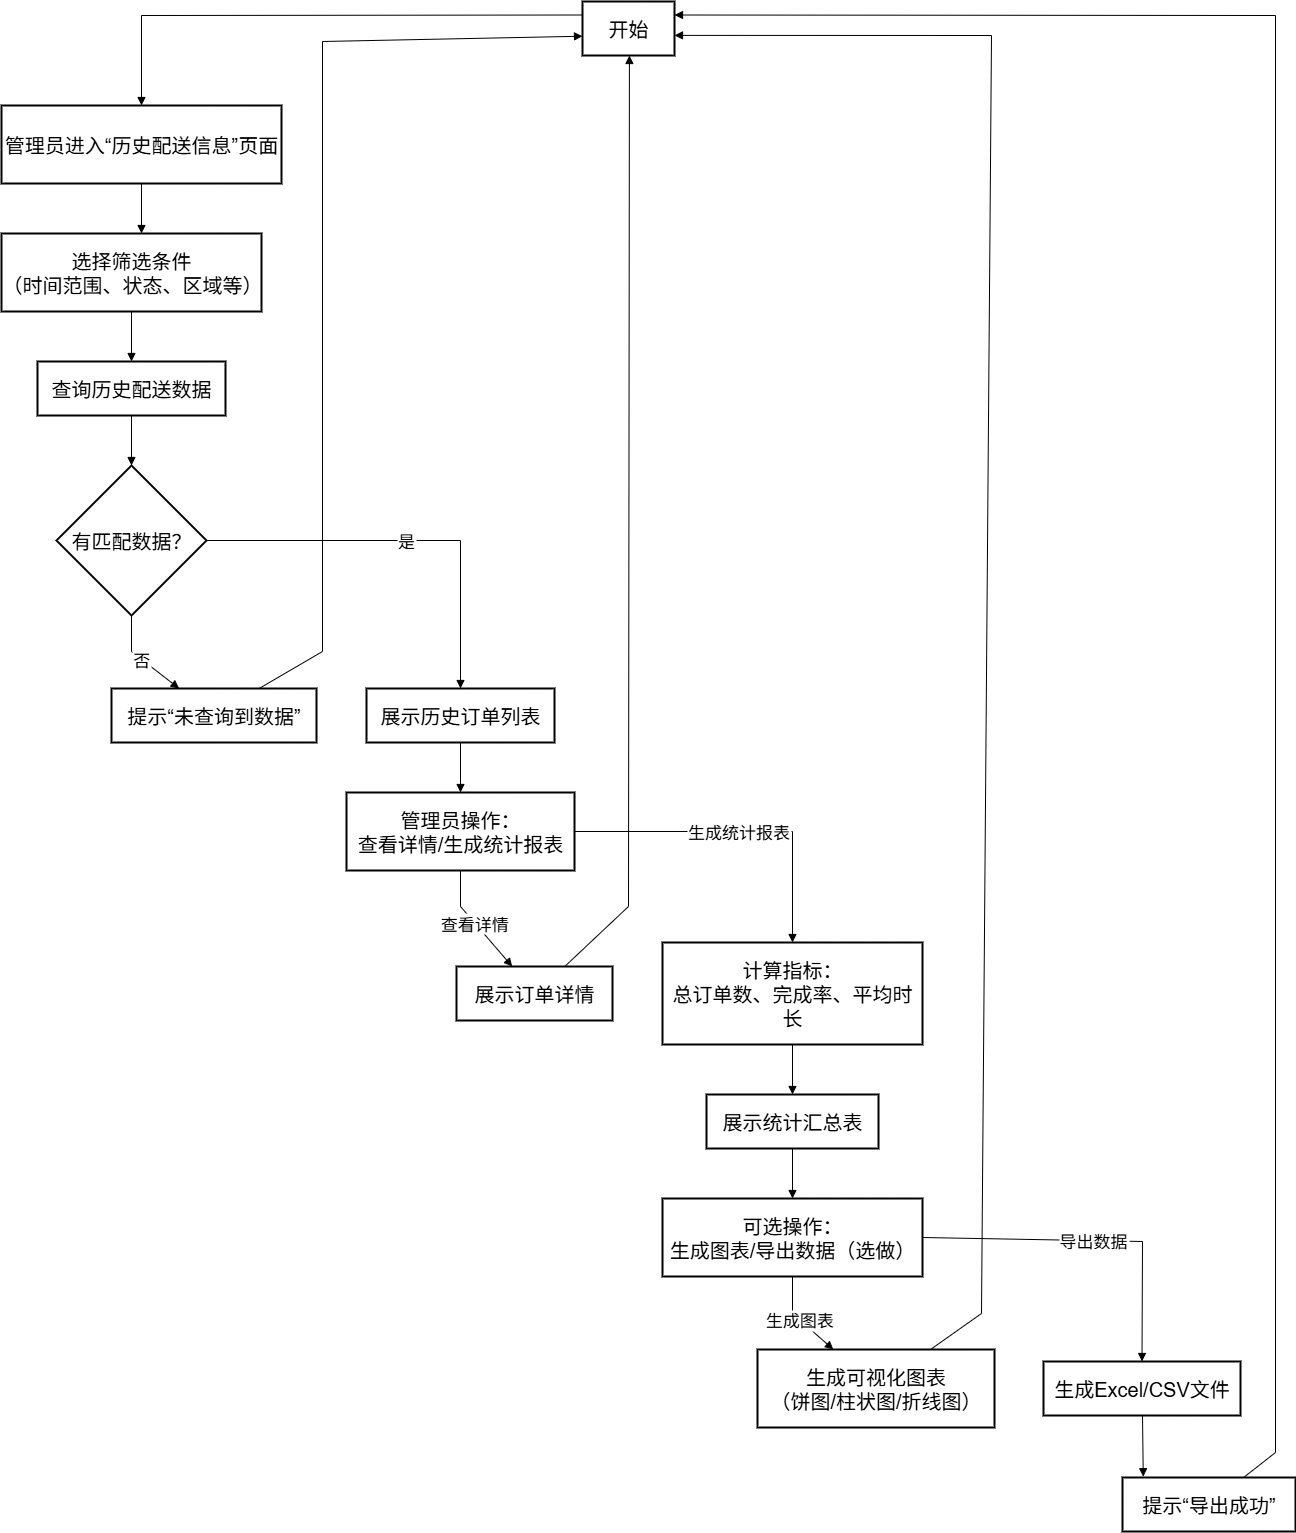

The diagram above was exported from draw.io. Its source (the exported page's mxGraphModel, read from the mxfile embedded in the PNG):
<mxGraphModel dx="1398" dy="1071" grid="1" gridSize="10" guides="1" tooltips="1" connect="1" arrows="1" fold="1" page="1" pageScale="1" pageWidth="827" pageHeight="1169" math="0" shadow="0">
  <root>
    <mxCell id="0" />
    <mxCell id="1" parent="0" />
    <mxCell id="rvsgz2WkVb9egX5W-KZ6-1" value="开始" style="whiteSpace=wrap;strokeWidth=2;fontSize=20;" vertex="1" parent="1">
      <mxGeometry x="601" y="20" width="92" height="54" as="geometry" />
    </mxCell>
    <mxCell id="rvsgz2WkVb9egX5W-KZ6-2" value="管理员进入“历史配送信息”页面" style="whiteSpace=wrap;strokeWidth=2;fontSize=20;" vertex="1" parent="1">
      <mxGeometry x="20" y="124" width="280" height="78" as="geometry" />
    </mxCell>
    <mxCell id="rvsgz2WkVb9egX5W-KZ6-3" value="选择筛选条件&#10;（时间范围、状态、区域等）" style="whiteSpace=wrap;strokeWidth=2;fontSize=20;" vertex="1" parent="1">
      <mxGeometry x="20" y="252" width="260" height="78" as="geometry" />
    </mxCell>
    <mxCell id="rvsgz2WkVb9egX5W-KZ6-4" value="查询历史配送数据" style="whiteSpace=wrap;strokeWidth=2;fontSize=20;" vertex="1" parent="1">
      <mxGeometry x="56" y="380" width="188" height="54" as="geometry" />
    </mxCell>
    <mxCell id="rvsgz2WkVb9egX5W-KZ6-5" value="有匹配数据？" style="rhombus;strokeWidth=2;whiteSpace=wrap;fontSize=20;" vertex="1" parent="1">
      <mxGeometry x="75" y="484" width="150" height="150" as="geometry" />
    </mxCell>
    <mxCell id="rvsgz2WkVb9egX5W-KZ6-6" value="提示“未查询到数据”" style="whiteSpace=wrap;strokeWidth=2;fontSize=20;" vertex="1" parent="1">
      <mxGeometry x="130" y="707" width="205" height="54" as="geometry" />
    </mxCell>
    <mxCell id="rvsgz2WkVb9egX5W-KZ6-7" value="展示历史订单列表" style="whiteSpace=wrap;strokeWidth=2;fontSize=20;" vertex="1" parent="1">
      <mxGeometry x="385" y="707" width="188" height="54" as="geometry" />
    </mxCell>
    <mxCell id="rvsgz2WkVb9egX5W-KZ6-8" value="管理员操作：&#10;查看详情/生成统计报表" style="whiteSpace=wrap;strokeWidth=2;fontSize=20;" vertex="1" parent="1">
      <mxGeometry x="365" y="811" width="228" height="78" as="geometry" />
    </mxCell>
    <mxCell id="rvsgz2WkVb9egX5W-KZ6-9" value="展示订单详情" style="whiteSpace=wrap;strokeWidth=2;fontSize=20;" vertex="1" parent="1">
      <mxGeometry x="475" y="985" width="156" height="54" as="geometry" />
    </mxCell>
    <mxCell id="rvsgz2WkVb9egX5W-KZ6-10" value="计算指标：&#10;总订单数、完成率、平均时长" style="whiteSpace=wrap;strokeWidth=2;fontSize=20;" vertex="1" parent="1">
      <mxGeometry x="681" y="961" width="260" height="102" as="geometry" />
    </mxCell>
    <mxCell id="rvsgz2WkVb9egX5W-KZ6-11" value="展示统计汇总表" style="whiteSpace=wrap;strokeWidth=2;fontSize=20;" vertex="1" parent="1">
      <mxGeometry x="725" y="1113" width="172" height="54" as="geometry" />
    </mxCell>
    <mxCell id="rvsgz2WkVb9egX5W-KZ6-12" value="可选操作：&#10;生成图表/导出数据（选做）" style="whiteSpace=wrap;strokeWidth=2;fontSize=20;" vertex="1" parent="1">
      <mxGeometry x="681" y="1217" width="260" height="78" as="geometry" />
    </mxCell>
    <mxCell id="rvsgz2WkVb9egX5W-KZ6-13" value="生成可视化图表&#10;（饼图/柱状图/折线图）" style="whiteSpace=wrap;strokeWidth=2;fontSize=20;" vertex="1" parent="1">
      <mxGeometry x="776" y="1368" width="237" height="78" as="geometry" />
    </mxCell>
    <mxCell id="rvsgz2WkVb9egX5W-KZ6-14" value="生成Excel/CSV文件" style="whiteSpace=wrap;strokeWidth=2;fontSize=20;" vertex="1" parent="1">
      <mxGeometry x="1062" y="1380" width="197" height="54" as="geometry" />
    </mxCell>
    <mxCell id="rvsgz2WkVb9egX5W-KZ6-15" value="提示“导出成功”" style="whiteSpace=wrap;strokeWidth=2;fontSize=20;" vertex="1" parent="1">
      <mxGeometry x="1141" y="1496" width="173" height="54" as="geometry" />
    </mxCell>
    <mxCell id="rvsgz2WkVb9egX5W-KZ6-16" value="" style="curved=0;startArrow=none;endArrow=block;exitX=0;exitY=0.25;entryX=0.5;entryY=0;rounded=0;exitDx=0;exitDy=0;" edge="1" parent="1" source="rvsgz2WkVb9egX5W-KZ6-1" target="rvsgz2WkVb9egX5W-KZ6-2">
      <mxGeometry relative="1" as="geometry">
        <Array as="points">
          <mxPoint x="160" y="34" />
        </Array>
      </mxGeometry>
    </mxCell>
    <mxCell id="rvsgz2WkVb9egX5W-KZ6-17" value="" style="curved=1;startArrow=none;endArrow=block;exitX=0.5;exitY=1;rounded=0;" edge="1" parent="1" source="rvsgz2WkVb9egX5W-KZ6-2">
      <mxGeometry relative="1" as="geometry">
        <Array as="points" />
        <mxPoint x="160" y="252" as="targetPoint" />
      </mxGeometry>
    </mxCell>
    <mxCell id="rvsgz2WkVb9egX5W-KZ6-18" value="" style="curved=1;startArrow=none;endArrow=block;exitX=0.5;exitY=1;entryX=0.5;entryY=0;rounded=0;" edge="1" parent="1" source="rvsgz2WkVb9egX5W-KZ6-3" target="rvsgz2WkVb9egX5W-KZ6-4">
      <mxGeometry relative="1" as="geometry">
        <Array as="points" />
      </mxGeometry>
    </mxCell>
    <mxCell id="rvsgz2WkVb9egX5W-KZ6-19" value="" style="curved=1;startArrow=none;endArrow=block;exitX=0.5;exitY=1;entryX=0.5;entryY=0;rounded=0;" edge="1" parent="1" source="rvsgz2WkVb9egX5W-KZ6-4" target="rvsgz2WkVb9egX5W-KZ6-5">
      <mxGeometry relative="1" as="geometry">
        <Array as="points" />
      </mxGeometry>
    </mxCell>
    <mxCell id="rvsgz2WkVb9egX5W-KZ6-20" value="否" style="curved=0;startArrow=none;endArrow=block;exitX=0.5;exitY=1;entryX=0.33;entryY=0;rounded=0;fontSize=17;" edge="1" parent="1" source="rvsgz2WkVb9egX5W-KZ6-5" target="rvsgz2WkVb9egX5W-KZ6-6">
      <mxGeometry x="-0.008" relative="1" as="geometry">
        <Array as="points">
          <mxPoint x="150" y="670" />
        </Array>
        <mxPoint as="offset" />
      </mxGeometry>
    </mxCell>
    <mxCell id="rvsgz2WkVb9egX5W-KZ6-21" value="" style="curved=0;startArrow=none;endArrow=block;exitX=0.72;exitY=0;entryX=0.01;entryY=0.64;rounded=0;" edge="1" parent="1" source="rvsgz2WkVb9egX5W-KZ6-6" target="rvsgz2WkVb9egX5W-KZ6-1">
      <mxGeometry relative="1" as="geometry">
        <Array as="points">
          <mxPoint x="341" y="670" />
          <mxPoint x="341" y="60" />
        </Array>
      </mxGeometry>
    </mxCell>
    <mxCell id="rvsgz2WkVb9egX5W-KZ6-22" value="是" style="curved=0;startArrow=none;endArrow=block;exitX=1;exitY=0.5;entryX=0.5;entryY=0;rounded=0;fontSize=17;exitDx=0;exitDy=0;" edge="1" parent="1" source="rvsgz2WkVb9egX5W-KZ6-5" target="rvsgz2WkVb9egX5W-KZ6-7">
      <mxGeometry relative="1" as="geometry">
        <Array as="points">
          <mxPoint x="479" y="559" />
        </Array>
      </mxGeometry>
    </mxCell>
    <mxCell id="rvsgz2WkVb9egX5W-KZ6-23" value="" style="curved=1;startArrow=none;endArrow=block;exitX=0.5;exitY=1;entryX=0.5;entryY=0;rounded=0;" edge="1" parent="1" source="rvsgz2WkVb9egX5W-KZ6-7" target="rvsgz2WkVb9egX5W-KZ6-8">
      <mxGeometry relative="1" as="geometry">
        <Array as="points" />
      </mxGeometry>
    </mxCell>
    <mxCell id="rvsgz2WkVb9egX5W-KZ6-24" value="查看详情" style="curved=0;startArrow=none;endArrow=block;exitX=0.5;exitY=1;entryX=0.36;entryY=0.01;rounded=0;fontSize=17;" edge="1" parent="1" source="rvsgz2WkVb9egX5W-KZ6-8" target="rvsgz2WkVb9egX5W-KZ6-9">
      <mxGeometry relative="1" as="geometry">
        <Array as="points">
          <mxPoint x="479" y="925" />
        </Array>
      </mxGeometry>
    </mxCell>
    <mxCell id="rvsgz2WkVb9egX5W-KZ6-25" value="" style="curved=0;startArrow=none;endArrow=block;exitX=0.69;exitY=0.01;entryX=0.51;entryY=1;rounded=0;" edge="1" parent="1" source="rvsgz2WkVb9egX5W-KZ6-9" target="rvsgz2WkVb9egX5W-KZ6-1">
      <mxGeometry relative="1" as="geometry">
        <Array as="points">
          <mxPoint x="647" y="925" />
        </Array>
      </mxGeometry>
    </mxCell>
    <mxCell id="rvsgz2WkVb9egX5W-KZ6-26" value="生成统计报表" style="curved=0;startArrow=none;endArrow=block;exitX=1;exitY=0.5;entryX=0.5;entryY=0;rounded=0;fontSize=17;exitDx=0;exitDy=0;" edge="1" parent="1" source="rvsgz2WkVb9egX5W-KZ6-8" target="rvsgz2WkVb9egX5W-KZ6-10">
      <mxGeometry relative="1" as="geometry">
        <Array as="points">
          <mxPoint x="811" y="850" />
        </Array>
      </mxGeometry>
    </mxCell>
    <mxCell id="rvsgz2WkVb9egX5W-KZ6-27" value="" style="curved=1;startArrow=none;endArrow=block;exitX=0.5;exitY=1;entryX=0.5;entryY=0.01;rounded=0;" edge="1" parent="1" source="rvsgz2WkVb9egX5W-KZ6-10" target="rvsgz2WkVb9egX5W-KZ6-11">
      <mxGeometry relative="1" as="geometry">
        <Array as="points" />
      </mxGeometry>
    </mxCell>
    <mxCell id="rvsgz2WkVb9egX5W-KZ6-28" value="" style="curved=1;startArrow=none;endArrow=block;exitX=0.5;exitY=1.01;entryX=0.5;entryY=0.01;rounded=0;" edge="1" parent="1" source="rvsgz2WkVb9egX5W-KZ6-11" target="rvsgz2WkVb9egX5W-KZ6-12">
      <mxGeometry relative="1" as="geometry">
        <Array as="points" />
      </mxGeometry>
    </mxCell>
    <mxCell id="rvsgz2WkVb9egX5W-KZ6-29" value="生成图表" style="curved=0;startArrow=none;endArrow=block;exitX=0.5;exitY=1.01;entryX=0.32;entryY=0;rounded=0;fontSize=17;" edge="1" parent="1" source="rvsgz2WkVb9egX5W-KZ6-12" target="rvsgz2WkVb9egX5W-KZ6-13">
      <mxGeometry relative="1" as="geometry">
        <Array as="points">
          <mxPoint x="811" y="1332" />
        </Array>
      </mxGeometry>
    </mxCell>
    <mxCell id="rvsgz2WkVb9egX5W-KZ6-30" value="" style="curved=0;startArrow=none;endArrow=block;exitX=0.73;exitY=0;entryX=1.01;entryY=0.63;rounded=0;" edge="1" parent="1" source="rvsgz2WkVb9egX5W-KZ6-13" target="rvsgz2WkVb9egX5W-KZ6-1">
      <mxGeometry relative="1" as="geometry">
        <Array as="points">
          <mxPoint x="1000" y="1332" />
          <mxPoint x="1010" y="54" />
        </Array>
      </mxGeometry>
    </mxCell>
    <mxCell id="rvsgz2WkVb9egX5W-KZ6-31" value="导出数据" style="curved=0;startArrow=none;endArrow=block;exitX=1;exitY=0.5;entryX=0.5;entryY=0;rounded=0;fontSize=17;exitDx=0;exitDy=0;" edge="1" parent="1" source="rvsgz2WkVb9egX5W-KZ6-12" target="rvsgz2WkVb9egX5W-KZ6-14">
      <mxGeometry relative="1" as="geometry">
        <Array as="points">
          <mxPoint x="1161" y="1260" />
        </Array>
      </mxGeometry>
    </mxCell>
    <mxCell id="rvsgz2WkVb9egX5W-KZ6-32" value="" style="curved=0;startArrow=none;endArrow=block;rounded=0;entryX=0.12;entryY=-0.015;entryDx=0;entryDy=0;entryPerimeter=0;" edge="1" parent="1" target="rvsgz2WkVb9egX5W-KZ6-15">
      <mxGeometry relative="1" as="geometry">
        <Array as="points" />
        <mxPoint x="1161" y="1434" as="sourcePoint" />
        <mxPoint x="1161" y="1490" as="targetPoint" />
      </mxGeometry>
    </mxCell>
    <mxCell id="rvsgz2WkVb9egX5W-KZ6-33" value="" style="curved=0;startArrow=none;endArrow=block;exitX=0.7;exitY=0;entryX=1;entryY=0.25;rounded=0;entryDx=0;entryDy=0;" edge="1" parent="1" source="rvsgz2WkVb9egX5W-KZ6-15" target="rvsgz2WkVb9egX5W-KZ6-1">
      <mxGeometry relative="1" as="geometry">
        <Array as="points">
          <mxPoint x="1294" y="1471" />
          <mxPoint x="1294" y="34" />
        </Array>
      </mxGeometry>
    </mxCell>
  </root>
</mxGraphModel>